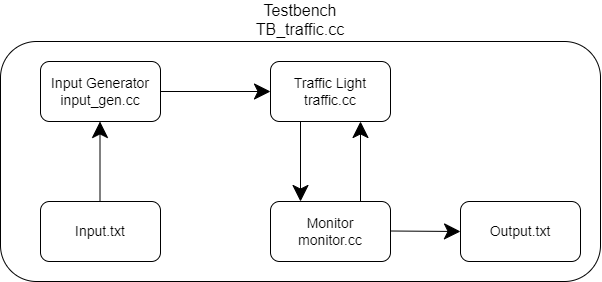

The diagram above was exported from draw.io. Its source (the exported page's mxGraphModel, read from the mxfile embedded in the PNG):
<mxGraphModel dx="1292" dy="674" grid="1" gridSize="10" guides="1" tooltips="1" connect="1" arrows="1" fold="1" page="1" pageScale="1" pageWidth="827" pageHeight="1169" math="0" shadow="0">
  <root>
    <mxCell id="0" />
    <mxCell id="1" parent="0" />
    <mxCell id="dPCq6UIJ3eGoKe5OXVsM-2" value="&lt;font style=&quot;font-size: 16px&quot;&gt;Testbench&lt;br&gt;TB_traffic.cc&lt;br&gt;&lt;/font&gt;" style="rounded=1;whiteSpace=wrap;html=1;hachureGap=4;pointerEvents=0;align=center;labelPosition=center;verticalLabelPosition=top;verticalAlign=bottom;" parent="1" vertex="1">
      <mxGeometry x="240" y="210" width="600" height="240" as="geometry" />
    </mxCell>
    <mxCell id="dPCq6UIJ3eGoKe5OXVsM-1" value="&lt;font style=&quot;font-size: 14px&quot;&gt;Traffic Light&lt;br&gt;traffic.cc&lt;/font&gt;" style="rounded=1;whiteSpace=wrap;html=1;hachureGap=4;pointerEvents=0;" parent="1" vertex="1">
      <mxGeometry x="510" y="230" width="120" height="60" as="geometry" />
    </mxCell>
    <mxCell id="dPCq6UIJ3eGoKe5OXVsM-3" value="&lt;font style=&quot;font-size: 14px&quot;&gt;Input Generator&lt;br&gt;input_gen.cc&lt;/font&gt;" style="rounded=1;whiteSpace=wrap;html=1;hachureGap=4;pointerEvents=0;" parent="1" vertex="1">
      <mxGeometry x="280" y="230" width="120" height="60" as="geometry" />
    </mxCell>
    <mxCell id="dPCq6UIJ3eGoKe5OXVsM-4" value="&lt;font style=&quot;font-size: 14px&quot;&gt;Monitor&lt;br&gt;monitor.cc&lt;/font&gt;" style="rounded=1;whiteSpace=wrap;html=1;hachureGap=4;pointerEvents=0;" parent="1" vertex="1">
      <mxGeometry x="510" y="370" width="120" height="60" as="geometry" />
    </mxCell>
    <mxCell id="dPCq6UIJ3eGoKe5OXVsM-8" value="" style="endArrow=classic;html=1;startSize=14;endSize=14;sourcePerimeterSpacing=8;targetPerimeterSpacing=8;" parent="1" edge="1">
      <mxGeometry width="50" height="50" relative="1" as="geometry">
        <mxPoint x="400" y="260" as="sourcePoint" />
        <mxPoint x="510" y="260" as="targetPoint" />
      </mxGeometry>
    </mxCell>
    <mxCell id="dPCq6UIJ3eGoKe5OXVsM-10" value="" style="endArrow=classic;html=1;startSize=14;endSize=14;sourcePerimeterSpacing=8;targetPerimeterSpacing=8;" parent="1" edge="1">
      <mxGeometry width="50" height="50" relative="1" as="geometry">
        <mxPoint x="540" y="290" as="sourcePoint" />
        <mxPoint x="540" y="370" as="targetPoint" />
      </mxGeometry>
    </mxCell>
    <mxCell id="dPCq6UIJ3eGoKe5OXVsM-12" value="" style="endArrow=classic;html=1;startSize=14;endSize=14;sourcePerimeterSpacing=8;targetPerimeterSpacing=8;" parent="1" edge="1">
      <mxGeometry width="50" height="50" relative="1" as="geometry">
        <mxPoint x="600" y="370" as="sourcePoint" />
        <mxPoint x="600" y="290" as="targetPoint" />
      </mxGeometry>
    </mxCell>
    <mxCell id="dPCq6UIJ3eGoKe5OXVsM-15" value="&lt;font style=&quot;font-size: 14px&quot;&gt;Input.txt&lt;/font&gt;" style="rounded=1;whiteSpace=wrap;html=1;hachureGap=4;pointerEvents=0;align=center;" parent="1" vertex="1">
      <mxGeometry x="280" y="370" width="120" height="60" as="geometry" />
    </mxCell>
    <mxCell id="dPCq6UIJ3eGoKe5OXVsM-17" value="" style="endArrow=classic;html=1;startSize=14;endSize=14;sourcePerimeterSpacing=8;targetPerimeterSpacing=8;" parent="1" edge="1">
      <mxGeometry width="50" height="50" relative="1" as="geometry">
        <mxPoint x="339.5" y="370" as="sourcePoint" />
        <mxPoint x="339.5" y="290" as="targetPoint" />
      </mxGeometry>
    </mxCell>
    <mxCell id="dPCq6UIJ3eGoKe5OXVsM-19" value="&lt;font style=&quot;font-size: 14px&quot;&gt;Output.txt&lt;/font&gt;" style="rounded=1;whiteSpace=wrap;html=1;hachureGap=4;pointerEvents=0;align=center;" parent="1" vertex="1">
      <mxGeometry x="700" y="370" width="120" height="60" as="geometry" />
    </mxCell>
    <mxCell id="dPCq6UIJ3eGoKe5OXVsM-20" value="" style="endArrow=classic;html=1;startSize=14;endSize=14;sourcePerimeterSpacing=8;targetPerimeterSpacing=8;" parent="1" edge="1">
      <mxGeometry width="50" height="50" relative="1" as="geometry">
        <mxPoint x="630" y="399.5" as="sourcePoint" />
        <mxPoint x="700" y="400" as="targetPoint" />
      </mxGeometry>
    </mxCell>
  </root>
</mxGraphModel>